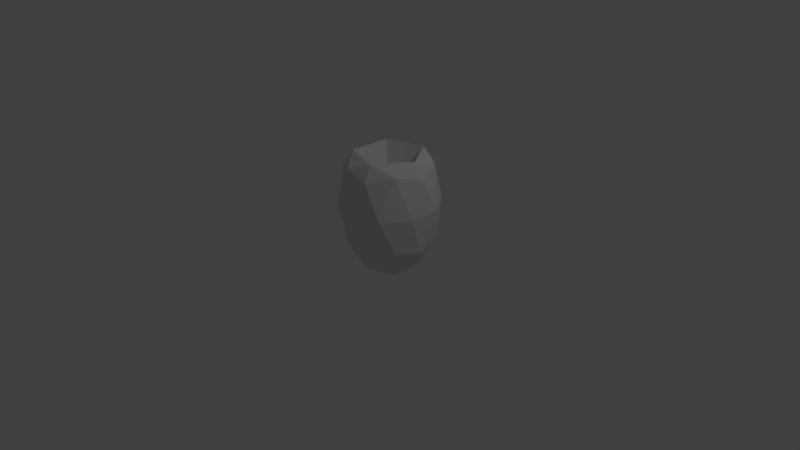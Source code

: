 # Source: FlameRock.blend  (saved by Blender 2.77.0; exported with 4.5.12 LTS)
import bpy
from mathutils import Matrix  # noqa: F401  (used for matrix-valued properties, if any)

bpy.ops.wm.read_factory_settings(use_empty=True)
scene = bpy.context.scene
scene.name = 'Scene'

# ---- collections
col_collection_1 = bpy.data.collections.new('Collection 1'); scene.collection.children.link(col_collection_1)

# ---- materials (node trees are filled in below, after node groups)
mat_material_001 = bpy.data.materials.new('Material.001')
mat_material_001.alpha_threshold = 0.0
mat_material_001.use_transparent_shadow = False
mat_material_001.roughness = 0.5

# ---- material node trees

# ---- world
world_world = bpy.data.worlds.new('World'); scene.world = world_world
world_world.color = (0.05088, 0.05088, 0.05088)
world_world.use_sun_shadow = False
world_world.sun_shadow_jitter_overblur = 0.0
world_world.cycles.sampling_method = 'MANUAL'

# ---- cameras
cam_camera = bpy.data.cameras.new('Camera')
cam_camera.clip_end = 100.0
cam_camera.lens = 35.0
cam_camera.sensor_width = 32.0
cam_camera.sensor_height = 18.0
cam_camera.ortho_scale = 7.314
cam_camera.dof.focus_distance = 0.0
cam_camera.dof.aperture_fstop = 128.0

# ---- lights
light_lamp = bpy.data.lights.new('Lamp', 'POINT')
light_lamp.transmission_factor = 0.0
light_lamp.cutoff_distance = 30.0
light_lamp.energy = 100.0
light_lamp.shadow_buffer_clip_start = 1.001
light_lamp.shadow_soft_size = 0.1
light_lamp.shadow_maximum_resolution = 0.006
light_lamp.use_absolute_resolution = True

# ---- meshes
me_icosphere = bpy.data.meshes.new('Icosphere')
me_icosphere.from_pydata([(-5.469e-10, -0.06123, -2.283), (0.4514, -0.4008, -1.864), (-0.1724, -0.6107, -1.864), (-0.5579, -0.06123, -1.864), (-0.1724, 0.4882, -1.864), (0.4514, 0.2783, -1.864), (0.1724, -0.6107, -0.9699), (-0.4514, -0.4008, -0.9699), (-0.4514, 0.2783, -0.9699), (0.1724, 0.4882, -0.9699), (0.5579, -0.06123, -0.9699), (-0.1013, -0.3842, -2.268), (0.2653, -0.2608, -2.268), (0.164, -0.5838, -1.943), (0.5306, -0.06123, -1.943), (0.2653, 0.1384, -2.268), (-0.3279, -0.06123, -2.268), (-0.4293, -0.3842, -1.943), (-0.1013, 0.2617, -2.268), (-0.4293, 0.2617, -1.943), (0.164, 0.4613, -1.943), (0.5933, -0.2608, -1.417), (0.5933, 0.1384, -1.417), (-5.469e-10, -0.7071, -1.417), (0.3667, -0.5838, -1.417), (-0.5933, -0.2608, -1.417), (-0.3667, -0.5838, -1.417), (-0.3667, 0.4613, -1.417), (-0.5933, 0.1384, -1.417), (0.3667, 0.4613, -1.417), (-5.469e-10, 0.5846, -1.417), (0.4293, -0.3842, -0.8914), (-0.164, -0.5838, -0.8914), (-0.5306, -0.06123, -0.8914), (-0.164, 0.4613, -0.8914), (0.4293, 0.2617, -0.8914), (0.1349, -0.491, -0.779), (0.4365, -0.06123, -0.779), (-0.3531, -0.3269, -0.779), (-0.3531, 0.2044, -0.779), (0.1349, 0.3686, -0.779), (0.2869, -0.06123, -1.185), (-0.2321, 0.1134, -1.185), (0.08867, -0.3438, -1.185), (0.08867, 0.2213, -1.185), (-0.2321, -0.2359, -1.185)], [], [(0, 12, 11), (1, 12, 14), (0, 11, 16), (0, 16, 18), (0, 18, 15), (1, 14, 21), (2, 13, 23), (3, 17, 25), (4, 19, 27), (5, 20, 29), (1, 21, 24), (2, 23, 26), (3, 25, 28), (4, 27, 30), (5, 29, 22), (6, 31, 36), (7, 32, 38), (8, 33, 39), (9, 34, 40), (10, 35, 37), (37, 35, 40), (35, 9, 40), (39, 38, 45, 42), (40, 34, 39), (34, 8, 39), (36, 37, 41, 43), (39, 33, 38), (33, 7, 38), (40, 39, 42, 44), (38, 32, 36), (32, 6, 36), (36, 31, 37), (31, 10, 37), (22, 35, 10), (22, 29, 35), (29, 9, 35), (30, 34, 9), (30, 27, 34), (27, 8, 34), (28, 33, 8), (28, 25, 33), (25, 7, 33), (26, 32, 7), (26, 23, 32), (23, 6, 32), (24, 31, 6), (24, 21, 31), (21, 10, 31), (29, 30, 9), (29, 20, 30), (20, 4, 30), (27, 28, 8), (27, 19, 28), (19, 3, 28), (25, 26, 7), (25, 17, 26), (17, 2, 26), (23, 24, 6), (23, 13, 24), (13, 1, 24), (21, 22, 10), (21, 14, 22), (14, 5, 22), (15, 20, 5), (15, 18, 20), (18, 4, 20), (18, 19, 4), (18, 16, 19), (16, 3, 19), (16, 17, 3), (16, 11, 17), (11, 2, 17), (14, 15, 5), (14, 12, 15), (12, 0, 15), (11, 13, 2), (11, 12, 13), (12, 1, 13), (43, 42, 45), (42, 41, 44), (41, 42, 43), (37, 40, 44, 41), (38, 36, 43, 45)])
_uv = me_icosphere.uv_layers.new(name='UVMap')
_uv.uv.foreach_set('vector', [0.1383, 0.5777, 0.2235, 0.5136, 0.1057, 0.474, 0.004319, 0.183, 0.0003588, 0.04586, 0.09734, 0.1207, 0.1383, 0.5777, 0.1057, 0.474, 0.03291, 0.5777, 0.1383, 0.5777, 0.03291, 0.5777, 0.1057, 0.6814, 0.1383, 0.5777, 0.1057, 0.6814, 0.2235, 0.6418, 0.004319, 0.183, 0.09734, 0.1207, 0.09734, 0.3013, 0.7993, 0.7419, 0.6919, 0.7696, 0.7407, 0.5996, 0.5228, 0.3077, 0.6287, 0.2944, 0.5317, 0.1506, 0.5152, 0.7419, 0.5983, 0.7653, 0.5743, 0.5969, 0.3149, 0.7465, 0.4078, 0.7696, 0.3388, 0.6022, 0.004319, 0.183, 0.09734, 0.3013, 0.000358, 0.3381, 0.7993, 0.7419, 0.7407, 0.5996, 0.8584, 0.5969, 0.5228, 0.3077, 0.5317, 0.1506, 0.4119, 0.1961, 0.5152, 0.7419, 0.5743, 0.5969, 0.4566, 0.5996, 0.2083, 0.1056, 0.3142, 0.219, 0.2172, 0.2558, 0.9401, 0.7268, 0.8968, 0.8014, 0.8831, 0.7011, 0.2403, 0.9225, 0.1698, 0.8578, 0.2403, 0.8535, 0.7606, 0.3173, 0.8263, 0.4079, 0.8263, 0.3153, 0.9401, 0.5405, 0.9401, 0.4295, 0.8831, 0.5148, 0.2838, 0.5688, 0.2838, 0.6756, 0.2242, 0.5833, 0.9408, 0.9708, 0.8831, 0.8845, 0.9408, 0.8021, 0.8968, 0.6151, 0.9401, 0.5405, 0.8831, 0.5148, 0.1698, 0.8528, 0.1698, 0.6821, 0.3002, 0.7114, 0.3002, 0.8236, 0.9996, 0.761, 0.9408, 0.6795, 0.9996, 0.5956, 0.241, 0.8578, 0.3116, 0.9225, 0.3116, 0.8535, 0.7599, 0.2765, 0.7599, 0.1384, 0.6294, 0.1384, 0.6294, 0.2292, 0.9488, 0.171, 0.8918, 0.08568, 0.9488, 0.000358, 0.6952, 0.2772, 0.6294, 0.3678, 0.6952, 0.3698, 0.891, 0.1578, 0.891, 0.3146, 0.7606, 0.2757, 0.7606, 0.1727, 0.9996, 0.5949, 0.9408, 0.511, 0.9996, 0.4295, 0.9401, 0.6158, 0.9401, 0.7268, 0.8831, 0.7011, 0.9495, 0.3404, 0.8918, 0.258, 0.9495, 0.1717, 0.2348, 0.474, 0.2838, 0.5688, 0.2242, 0.5833, 0.2172, 0.2558, 0.3142, 0.3996, 0.2083, 0.4129, 0.2172, 0.2558, 0.3142, 0.219, 0.3142, 0.3996, 0.3388, 0.6022, 0.398, 0.4572, 0.3149, 0.4339, 0.4566, 0.5996, 0.5054, 0.4295, 0.398, 0.4572, 0.4566, 0.5996, 0.5743, 0.5969, 0.5054, 0.4295, 0.5743, 0.5969, 0.5983, 0.4527, 0.5054, 0.4295, 0.4119, 0.1961, 0.4119, 0.01549, 0.3189, 0.07778, 0.4119, 0.1961, 0.5317, 0.1506, 0.4119, 0.01549, 0.5317, 0.1506, 0.5228, 0.000358, 0.4119, 0.01549, 0.8584, 0.5969, 0.7895, 0.4295, 0.8824, 0.4527, 0.8584, 0.5969, 0.7407, 0.5996, 0.7895, 0.4295, 0.7407, 0.5996, 0.6821, 0.4572, 0.7895, 0.4295, 0.6229, 0.6022, 0.599, 0.4339, 0.6821, 0.4572, 0.000358, 0.3381, 0.09734, 0.3013, 0.1202, 0.4733, 0.09734, 0.3013, 0.2083, 0.4129, 0.1202, 0.4733, 0.3388, 0.6022, 0.4566, 0.5996, 0.398, 0.4572, 0.3388, 0.6022, 0.4078, 0.7696, 0.4566, 0.5996, 0.4078, 0.7696, 0.5152, 0.7419, 0.4566, 0.5996, 0.3149, 0.2329, 0.4119, 0.1961, 0.3189, 0.07778, 0.3149, 0.2329, 0.4348, 0.3681, 0.4119, 0.1961, 0.4348, 0.3681, 0.5228, 0.3077, 0.4119, 0.1961, 0.5317, 0.1506, 0.6287, 0.1138, 0.5228, 0.000358, 0.5317, 0.1506, 0.6287, 0.2944, 0.6287, 0.1138, 0.8824, 0.7653, 0.7993, 0.7419, 0.8584, 0.5969, 0.7407, 0.5996, 0.6229, 0.6022, 0.6821, 0.4572, 0.7407, 0.5996, 0.6919, 0.7696, 0.6229, 0.6022, 0.6919, 0.7696, 0.599, 0.7465, 0.6229, 0.6022, 0.09734, 0.3013, 0.2172, 0.2558, 0.2083, 0.4129, 0.09734, 0.3013, 0.09734, 0.1207, 0.2172, 0.2558, 0.09734, 0.1207, 0.2083, 0.1056, 0.2172, 0.2558, 0.3776, 0.8747, 0.4078, 0.7696, 0.3149, 0.7465, 0.3776, 0.8747, 0.4953, 0.872, 0.4078, 0.7696, 0.4953, 0.872, 0.5152, 0.7419, 0.4078, 0.7696, 0.4953, 0.872, 0.5983, 0.7653, 0.5152, 0.7419, 0.1057, 0.6814, 0.03291, 0.5777, 0.000358, 0.6814, 0.5688, 0.4288, 0.5228, 0.3077, 0.4348, 0.3681, 0.5688, 0.4288, 0.6287, 0.2944, 0.5228, 0.3077, 0.03291, 0.5777, 0.1057, 0.474, 0.000358, 0.474, 0.7794, 0.872, 0.7993, 0.7419, 0.8824, 0.7653, 0.09734, 0.1207, 0.1202, 0.000358, 0.2083, 0.1056, 0.09734, 0.1207, 0.0003588, 0.04586, 0.1202, 0.000358, 0.2235, 0.5136, 0.1383, 0.5777, 0.2235, 0.6418, 0.7794, 0.872, 0.6919, 0.7696, 0.7993, 0.7419, 0.7794, 0.872, 0.6617, 0.8747, 0.6919, 0.7696, 0.6617, 0.8747, 0.599, 0.7465, 0.6919, 0.7696, 0.1691, 0.713, 0.000358, 0.774, 0.0648, 0.6821, 0.000358, 0.774, 0.1691, 0.8238, 0.0648, 0.8615, 0.1691, 0.8238, 0.000358, 0.774, 0.1691, 0.713, 0.7599, 0.1384, 0.7599, 0.000358, 0.6294, 0.04765, 0.6294, 0.1384, 0.891, 0.1571, 0.891, 0.000358, 0.7606, 0.0152, 0.7606, 0.1182])
me_icosphere.materials.append(mat_material_001)
me_icosphere.use_remesh_preserve_volume = False
me_icosphere.use_remesh_preserve_attributes = False
me_icosphere.use_mirror_vertex_groups = False
me_icosphere.update()

# ---- objects
ob_icosphere = bpy.data.objects.new('Icosphere', me_icosphere)
ob_lamp = bpy.data.objects.new('Lamp', light_lamp)
ob_camera = bpy.data.objects.new('Camera', cam_camera)

# ---- transforms, parenting, visibility, modifiers, constraints
ob_icosphere.location = (0.3354, 0.06216, 2.283)
ob_icosphere.lineart.crease_threshold = 0.0
ob_lamp.location = (4.076, 1.005, 5.904)
ob_lamp.rotation_euler = (0.6503, 0.05522, 1.866)
ob_lamp.lock_rotations_4d = False
ob_lamp.empty_display_type = 'ARROWS'
ob_lamp.color = (0.0, 0.0, 0.0, 0.0)
ob_lamp.lineart.crease_threshold = 0.0
ob_camera.location = (7.481, -6.508, 5.344)
ob_camera.rotation_euler = (1.109, 0.01082, 0.8149)
ob_camera.lock_rotations_4d = False
ob_camera.empty_display_type = 'ARROWS'
ob_camera.color = (0.0, 0.0, 0.0, 0.0)
ob_camera.display_type = 'WIRE'
ob_camera.lineart.crease_threshold = 0.0

# ---- collection membership
col_collection_1.objects.link(ob_icosphere)
col_collection_1.objects.link(ob_lamp)
col_collection_1.objects.link(ob_camera)

# ---- scene / render settings (as saved in the file)
scene.camera = ob_camera
scene.frame_start = 1; scene.frame_end = 250; scene.frame_set(1)
scene.render.engine = 'BLENDER_EEVEE_NEXT'
scene.render.resolution_percentage = 50
scene.render.dither_intensity = 0.0
scene.cycles.use_denoising = False
scene.cycles.samples = 128
scene.cycles.sampling_pattern = 'TABULATED_SOBOL'
scene.cycles.light_sampling_threshold = 0.0
scene.cycles.use_adaptive_sampling = False
scene.cycles.use_light_tree = False
scene.cycles.blur_glossy = 0.0
scene.cycles.sample_clamp_indirect = 0.0
scene.view_settings.view_transform = 'Standard'
bpy.context.view_layer.update()
